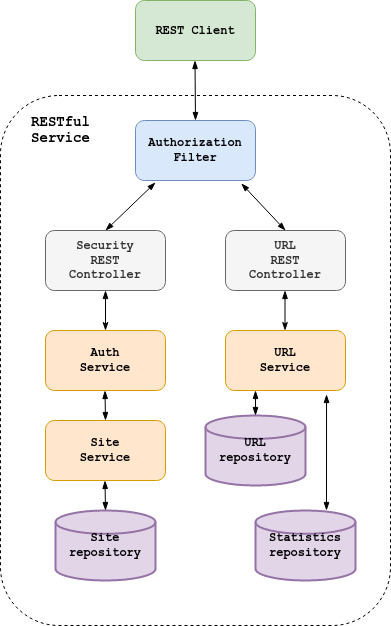

The diagram above was exported from draw.io. Its source (the exported page's mxGraphModel, read from the mxfile embedded in the PNG):
<mxGraphModel dx="1350" dy="764" grid="1" gridSize="10" guides="1" tooltips="1" connect="1" arrows="1" fold="1" page="1" pageScale="1" pageWidth="850" pageHeight="1100" math="0" shadow="0">
  <root>
    <mxCell id="0" />
    <mxCell id="1" parent="0" />
    <mxCell id="2ajRu8zyh0_E348bCBDt-2" value="&lt;div&gt;Site&lt;/div&gt;&lt;div&gt;repository&lt;/div&gt;" style="strokeWidth=2;html=1;shape=mxgraph.flowchart.database;whiteSpace=wrap;align=center;fontFamily=Courier New;fontStyle=1;fillColor=#e1d5e7;strokeColor=#9673a6;" vertex="1" parent="1">
      <mxGeometry x="200" y="550" width="100" height="70" as="geometry" />
    </mxCell>
    <mxCell id="2ajRu8zyh0_E348bCBDt-4" value="REST Client" style="rounded=1;whiteSpace=wrap;html=1;fontStyle=1;fillColor=#d5e8d4;strokeColor=#82b366;fontFamily=Courier New;" vertex="1" parent="1">
      <mxGeometry x="280" y="40" width="120" height="60" as="geometry" />
    </mxCell>
    <mxCell id="2ajRu8zyh0_E348bCBDt-5" value="" style="rounded=1;whiteSpace=wrap;html=1;dashed=1;labelBackgroundColor=none;fontFamily=Courier New;fontColor=#000000;fillColor=none;gradientColor=none;strokeWidth=1;fontStyle=0;" vertex="1" parent="1">
      <mxGeometry x="145" y="135" width="390" height="530" as="geometry" />
    </mxCell>
    <mxCell id="2ajRu8zyh0_E348bCBDt-6" value="Authorization Filter" style="rounded=1;whiteSpace=wrap;html=1;fontStyle=1;fillColor=#dae8fc;strokeColor=#6c8ebf;fontFamily=Courier New;" vertex="1" parent="1">
      <mxGeometry x="280" y="160" width="120" height="60" as="geometry" />
    </mxCell>
    <mxCell id="2ajRu8zyh0_E348bCBDt-7" value="&lt;div&gt;Security &lt;br&gt;&lt;/div&gt;&lt;div&gt;REST &lt;br&gt;&lt;/div&gt;&lt;div&gt;Controller&lt;/div&gt;" style="rounded=1;whiteSpace=wrap;html=1;fontStyle=1;fillColor=#f5f5f5;strokeColor=#666666;fontFamily=Courier New;fontColor=#333333;" vertex="1" parent="1">
      <mxGeometry x="190" y="270" width="120" height="60" as="geometry" />
    </mxCell>
    <mxCell id="2ajRu8zyh0_E348bCBDt-8" value="&lt;div&gt;URL&lt;/div&gt;&lt;div&gt; REST&lt;/div&gt;&lt;div&gt;Controller&lt;/div&gt;" style="rounded=1;whiteSpace=wrap;html=1;fontStyle=1;fillColor=#f5f5f5;strokeColor=#666666;fontFamily=Courier New;fontColor=#333333;" vertex="1" parent="1">
      <mxGeometry x="370" y="270" width="120" height="60" as="geometry" />
    </mxCell>
    <mxCell id="2ajRu8zyh0_E348bCBDt-13" value="" style="endArrow=blockThin;html=1;fontFamily=Courier New;fontColor=#000000;startArrow=blockThin;startFill=1;exitX=0.5;exitY=0;exitDx=0;exitDy=0;endFill=1;" edge="1" parent="1" source="2ajRu8zyh0_E348bCBDt-6">
      <mxGeometry width="50" height="50" relative="1" as="geometry">
        <mxPoint x="339.5" y="200" as="sourcePoint" />
        <mxPoint x="339.5" y="100" as="targetPoint" />
      </mxGeometry>
    </mxCell>
    <mxCell id="2ajRu8zyh0_E348bCBDt-14" value="" style="endArrow=classicThin;html=1;fontFamily=Courier New;fontColor=#000000;startArrow=blockThin;startFill=1;endFill=1;" edge="1" parent="1">
      <mxGeometry width="50" height="50" relative="1" as="geometry">
        <mxPoint x="250" y="330" as="sourcePoint" />
        <mxPoint x="250" y="370" as="targetPoint" />
      </mxGeometry>
    </mxCell>
    <mxCell id="2ajRu8zyh0_E348bCBDt-16" value="&lt;div&gt;Auth&lt;br&gt;&lt;/div&gt;&lt;div&gt;Service&lt;br&gt;&lt;/div&gt;" style="rounded=1;whiteSpace=wrap;html=1;fontStyle=1;fillColor=#ffe6cc;strokeColor=#d79b00;fontFamily=Courier New;" vertex="1" parent="1">
      <mxGeometry x="190" y="370" width="120" height="60" as="geometry" />
    </mxCell>
    <mxCell id="2ajRu8zyh0_E348bCBDt-17" value="&lt;div&gt;Site&lt;br&gt;&lt;/div&gt;&lt;div&gt;Service&lt;br&gt;&lt;/div&gt;" style="rounded=1;whiteSpace=wrap;html=1;fontStyle=1;fillColor=#ffe6cc;strokeColor=#d79b00;fontFamily=Courier New;" vertex="1" parent="1">
      <mxGeometry x="190" y="460" width="120" height="60" as="geometry" />
    </mxCell>
    <mxCell id="2ajRu8zyh0_E348bCBDt-18" value="&lt;div&gt;URL&lt;br&gt;&lt;/div&gt;&lt;div&gt;Service&lt;br&gt;&lt;/div&gt;" style="rounded=1;whiteSpace=wrap;html=1;fontStyle=1;fillColor=#ffe6cc;strokeColor=#d79b00;fontFamily=Courier New;" vertex="1" parent="1">
      <mxGeometry x="370" y="370" width="120" height="60" as="geometry" />
    </mxCell>
    <mxCell id="2ajRu8zyh0_E348bCBDt-19" value="&lt;div&gt;URL&lt;br&gt;&lt;/div&gt;&lt;div&gt;repository&lt;/div&gt;" style="strokeWidth=2;html=1;shape=mxgraph.flowchart.database;whiteSpace=wrap;align=center;fontFamily=Courier New;fontStyle=1;verticalAlign=middle;fillColor=#e1d5e7;strokeColor=#9673a6;" vertex="1" parent="1">
      <mxGeometry x="350" y="455" width="100" height="70" as="geometry" />
    </mxCell>
    <mxCell id="2ajRu8zyh0_E348bCBDt-20" value="Statistics&lt;br&gt;&lt;div&gt;repository&lt;/div&gt;" style="strokeWidth=2;html=1;shape=mxgraph.flowchart.database;whiteSpace=wrap;align=center;fontFamily=Courier New;fontStyle=1;fillColor=#e1d5e7;strokeColor=#9673a6;" vertex="1" parent="1">
      <mxGeometry x="400" y="550" width="100" height="70" as="geometry" />
    </mxCell>
    <mxCell id="2ajRu8zyh0_E348bCBDt-24" value="" style="endArrow=blockThin;html=1;fontFamily=Courier New;fontColor=#000000;startArrow=blockThin;startFill=1;entryX=0.882;entryY=1.05;entryDx=0;entryDy=0;entryPerimeter=0;exitX=0.5;exitY=0;exitDx=0;exitDy=0;endFill=1;" edge="1" parent="1" source="2ajRu8zyh0_E348bCBDt-8" target="2ajRu8zyh0_E348bCBDt-6">
      <mxGeometry width="50" height="50" relative="1" as="geometry">
        <mxPoint x="430" y="260" as="sourcePoint" />
        <mxPoint x="349.5" y="110" as="targetPoint" />
      </mxGeometry>
    </mxCell>
    <mxCell id="2ajRu8zyh0_E348bCBDt-25" value="" style="endArrow=blockThin;html=1;fontFamily=Courier New;fontColor=#000000;startArrow=blockThin;startFill=1;exitX=0.5;exitY=0;exitDx=0;exitDy=0;endFill=1;" edge="1" parent="1" source="2ajRu8zyh0_E348bCBDt-7">
      <mxGeometry width="50" height="50" relative="1" as="geometry">
        <mxPoint x="450" y="280" as="sourcePoint" />
        <mxPoint x="300" y="222" as="targetPoint" />
      </mxGeometry>
    </mxCell>
    <mxCell id="2ajRu8zyh0_E348bCBDt-27" value="" style="endArrow=blockThin;html=1;fontFamily=Courier New;fontColor=#000000;startArrow=blockThin;startFill=1;endFill=1;" edge="1" parent="1">
      <mxGeometry width="50" height="50" relative="1" as="geometry">
        <mxPoint x="250" y="460" as="sourcePoint" />
        <mxPoint x="249.5" y="430" as="targetPoint" />
      </mxGeometry>
    </mxCell>
    <mxCell id="2ajRu8zyh0_E348bCBDt-29" value="" style="endArrow=blockThin;html=1;fontFamily=Courier New;fontColor=#000000;startArrow=blockThin;startFill=1;entryX=0.25;entryY=1;entryDx=0;entryDy=0;exitX=0.5;exitY=0;exitDx=0;exitDy=0;exitPerimeter=0;endFill=1;" edge="1" parent="1" source="2ajRu8zyh0_E348bCBDt-19" target="2ajRu8zyh0_E348bCBDt-18">
      <mxGeometry width="50" height="50" relative="1" as="geometry">
        <mxPoint x="250" y="470" as="sourcePoint" />
        <mxPoint x="249.5" y="440" as="targetPoint" />
      </mxGeometry>
    </mxCell>
    <mxCell id="2ajRu8zyh0_E348bCBDt-30" value="" style="endArrow=blockThin;html=1;fontFamily=Courier New;fontColor=#000000;startArrow=blockThin;startFill=1;endFill=1;" edge="1" parent="1">
      <mxGeometry width="50" height="50" relative="1" as="geometry">
        <mxPoint x="250" y="550" as="sourcePoint" />
        <mxPoint x="249.5" y="520" as="targetPoint" />
      </mxGeometry>
    </mxCell>
    <mxCell id="2ajRu8zyh0_E348bCBDt-31" value="" style="endArrow=blockThin;html=1;fontFamily=Courier New;fontColor=#000000;startArrow=blockThin;startFill=1;entryX=0.842;entryY=1.067;entryDx=0;entryDy=0;exitX=0.71;exitY=0;exitDx=0;exitDy=0;exitPerimeter=0;entryPerimeter=0;endFill=1;" edge="1" parent="1" source="2ajRu8zyh0_E348bCBDt-20" target="2ajRu8zyh0_E348bCBDt-18">
      <mxGeometry width="50" height="50" relative="1" as="geometry">
        <mxPoint x="430" y="550" as="sourcePoint" />
        <mxPoint x="429.5" y="525" as="targetPoint" />
      </mxGeometry>
    </mxCell>
    <mxCell id="2ajRu8zyh0_E348bCBDt-33" value="&lt;div style=&quot;font-size: 14px;&quot;&gt;RESTful&lt;/div&gt;&lt;div style=&quot;font-size: 14px;&quot;&gt;Service&lt;br style=&quot;font-size: 14px;&quot;&gt;&lt;/div&gt;" style="text;html=1;align=center;verticalAlign=middle;resizable=0;points=[];autosize=1;strokeColor=none;fontFamily=Courier New;fontColor=#000000;fontStyle=1;fontSize=14;" vertex="1" parent="1">
      <mxGeometry x="170" y="150" width="70" height="40" as="geometry" />
    </mxCell>
    <mxCell id="2ajRu8zyh0_E348bCBDt-36" value="" style="endArrow=classicThin;html=1;fontFamily=Courier New;fontColor=#000000;startArrow=blockThin;startFill=1;endFill=1;" edge="1" parent="1">
      <mxGeometry width="50" height="50" relative="1" as="geometry">
        <mxPoint x="429.5" y="330" as="sourcePoint" />
        <mxPoint x="429.5" y="370" as="targetPoint" />
      </mxGeometry>
    </mxCell>
  </root>
</mxGraphModel>